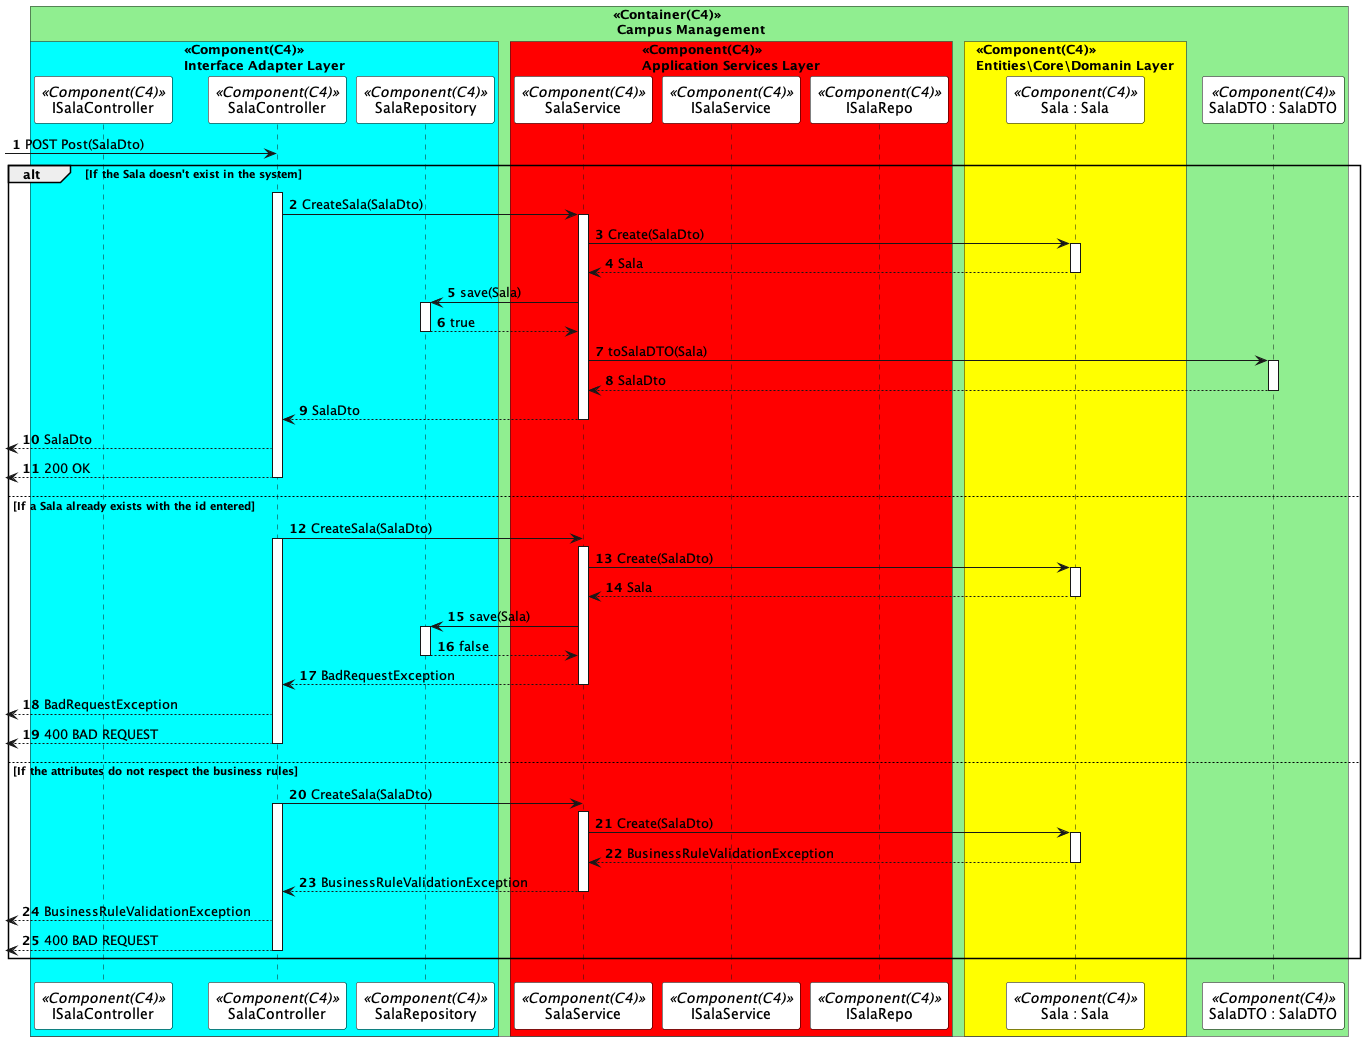

The diagram above was rendered by PlantUML. Its source (embedded in the PNG):
@startuml createSalaSD
autonumber

skinparam sequence {
ParticipantBorderColor black
ParticipantBackgroundColor white
}


!pragma teoz true
box "<<Container(C4)>>\n Campus Management" #LightGreen

    box "<<Component(C4)>>\nInterface Adapter Layer" #Cyan
        participant ISalaController as  ICTL <<Component(C4)>>
        participant SalaController as  CTL <<Component(C4)>>
        participant SalaRepository as  DR <<Component(C4)>>
    end box
      box "<<Component(C4)>>\nApplication Services Layer" #Red
        participant SalaService as  SV <<Component(C4)>>
        participant ISalaService as  ISV <<Component(C4)>>
        participant ISalaRepo as  IER <<Component(C4)>>
      end box
      box "<<Component(C4)>>\nEntities\Core\Domanin Layer" #Yellow
        participant "Sala : Sala" as  Sala <<Component(C4)>>
      end box
participant "SalaDTO : SalaDTO" as  DTO <<Component(C4)>>

end box


 -> CTL: POST Post(SalaDto)
alt If the Sala doesn't exist in the system
activate CTL
CTL -> SV : CreateSala(SalaDto)
activate SV

SV -> Sala : Create(SalaDto)
activate Sala
Sala --> SV : Sala
deactivate Sala

SV -> DR : save(Sala)
activate DR
DR --> SV : true
deactivate DR

SV -> DTO : toSalaDTO(Sala)
activate DTO
DTO --> SV : SalaDto
deactivate DTO
SV --> CTL : SalaDto
deactivate SV
 <-- CTL : SalaDto

 <-- CTL: 200 OK
deactivate CTL





else If a Sala already exists with the id entered




CTL -> SV : CreateSala(SalaDto)
activate CTL
activate SV

SV -> Sala : Create(SalaDto)
activate Sala
Sala --> SV : Sala
deactivate Sala

SV -> DR : save(Sala)
activate DR
DR --> SV : false
deactivate DR
SV --> CTL : BadRequestException
deactivate SV
 <-- CTL : BadRequestException


 <-- CTL: 400 BAD REQUEST
deactivate CTL




else If the attributes do not respect the business rules


CTL -> SV : CreateSala(SalaDto)
activate CTL
activate SV

SV -> Sala : Create(SalaDto)
activate Sala
Sala --> SV : BusinessRuleValidationException
deactivate Sala

SV --> CTL : BusinessRuleValidationException
deactivate SV
 <-- CTL : BusinessRuleValidationException

 <-- CTL: 400 BAD REQUEST
deactivate CTL


end

@enduml